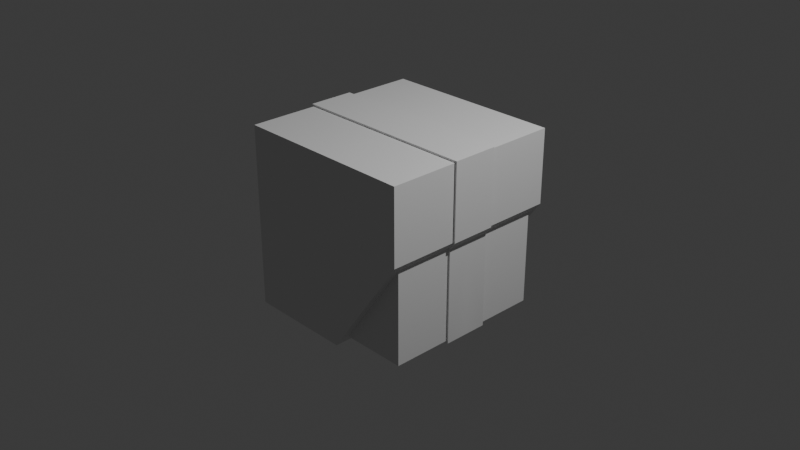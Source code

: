 # Source: Robot.blend  (saved by Blender 4.0.36; exported with 4.5.12 LTS)
import bpy
from mathutils import Matrix  # noqa: F401  (used for matrix-valued properties, if any)

bpy.ops.wm.read_factory_settings(use_empty=True)
scene = bpy.context.scene
scene.name = 'Scene'

# ---- collections
col_collection = bpy.data.collections.new('Collection'); scene.collection.children.link(col_collection)

# ---- world
world_world = bpy.data.worlds.new('World'); scene.world = world_world
world_world.use_nodes = True; world_world.node_tree.nodes.clear()
_N = world_world.node_tree.nodes; _L = world_world.node_tree.links
n0 = _N.new('ShaderNodeOutputWorld'); n0.name = 'World Output'; n0.location = (300, 300)
n1 = _N.new('ShaderNodeBackground'); n1.name = 'Background'; n1.location = (10, 300)
n1.inputs[0].default_value = (0.05088, 0.05088, 0.05088, 1.0)
_L.new(n1.outputs[0], n0.inputs[0])
n0.is_active_output = True
world_world.color = (0.05088, 0.05088, 0.05088)
world_world.use_sun_shadow = False
world_world.sun_shadow_jitter_overblur = 0.0

# ---- cameras
cam_camera = bpy.data.cameras.new('Camera')
cam_camera.clip_end = 100.0
cam_camera.ortho_scale = 7.314

# ---- lights
light_light = bpy.data.lights.new('Light', 'POINT')
light_light.transmission_factor = 0.0
light_light.use_soft_falloff = False
light_light.energy = 1000.0
light_light.shadow_soft_size = 0.1
light_light.shadow_maximum_resolution = 0.006
light_light.use_absolute_resolution = True

# ---- meshes
me_cube_001 = bpy.data.meshes.new('Cube.001')
me_cube_001.from_pydata([(-1.0, -1.0, -1.0), (-1.0, -1.0, 1.0), (1.0, -1.0, 1.0), (-1.0, 0.0, -1.0), (-1.0, 0.0, 1.0), (1.0, 0.0, 1.0), (-1.0, -0.25, -1.0), (1.0, -0.25, 1.0), (-1.0, -0.25, 1.0), (-1.022, -0.25, 1.022), (-1.022, 0.0, 1.022), (1.022, 0.0, 1.022), (-1.022, 0.0, -1.022), (-1.022, -0.25, -1.022), (1.022, -0.25, 1.022), (0.2195, -0.8955, -0.9147), (0.9397, -0.8955, 0.1032), (1.0, 0.0, 0.1884), (0.1592, 0.0, -1.0), (0.1592, -0.25, -1.022), (1.022, -0.25, 0.1884), (1.022, 0.0, 0.1884), (0.1592, 0.0, -1.022), (1.0, -0.25, 0.1884), (0.1592, -0.25, -1.0), (1.0, -1.0, 0.1884), (0.1592, -1.0, -1.0), (0.9613, -0.25, 0.1032), (0.9613, 0.0, 0.1032), (0.2195, -0.25, -0.9369), (0.2196, 0.0, -0.9369), (0.9397, -0.25, 0.1032), (0.2196, -0.25, -0.9147), (0.9397, -0.8955, -0.9147), (0.9613, -0.25, -0.9369), (0.9613, 0.0, -0.9369), (0.9397, -0.25, -0.9147)], [], [(3, 18, 22, 12), (6, 24, 26, 0), (23, 7, 2, 25), (7, 8, 1, 2), (7, 23, 20, 14), (0, 1, 8, 6), (6, 8, 9, 13), (21, 11, 14, 20), (17, 5, 11, 21), (13, 9, 10, 12), (11, 10, 9, 14), (12, 22, 19, 13), (24, 6, 13, 19), (5, 4, 10, 11), (8, 7, 14, 9), (4, 3, 12, 10), (20, 23, 31, 27), (17, 21, 28, 30, 22, 18), (16, 31, 23, 25), (19, 22, 30, 29), (26, 25, 2, 1, 0), (32, 15, 26, 24), (15, 16, 25, 26), (27, 28, 21, 20), (16, 15, 33), (29, 32, 24, 19), (32, 31, 36), (31, 16, 33, 36), (30, 28, 35), (15, 32, 36, 33), (29, 30, 35, 34), (29, 34, 27, 31, 32), (28, 27, 34, 35)])
_uv = me_cube_001.uv_layers.new(name='UVMap')
_uv.uv.foreach_set('vector', [0.0, 0.0, 0.0, 0.0, 0.0, 0.0, 0.0, 0.0, 0.125, 0.6562, 0.2501, 0.6562, 0.2501, 0.75, 0.125, 0.75, 0.4999, 0.6562, 0.625, 0.6562, 0.625, 0.75, 0.4999, 0.75, 0.625, 0.6562, 0.875, 0.6562, 0.875, 0.75, 0.625, 0.75, 0.625, 0.6562, 0.4999, 0.6562, 0.4999, 0.6562, 0.625, 0.6562, 0.375, 0.0, 0.625, 0.0, 0.625, 0.09375, 0.375, 0.09375, 0.375, 0.09375, 0.625, 0.09375, 0.625, 0.09375, 0.375, 0.09375, 0.4999, 0.625, 0.625, 0.625, 0.625, 0.6562, 0.4999, 0.6562, 0.0, 0.0, 0.0, 0.0, 0.0, 0.0, 0.0, 0.0, 0.375, 0.09375, 0.625, 0.09375, 0.625, 0.125, 0.375, 0.125, 0.625, 0.625, 0.875, 0.625, 0.875, 0.6562, 0.625, 0.6562, 0.125, 0.625, 0.2501, 0.625, 0.2501, 0.6562, 0.125, 0.6562, 0.2501, 0.6562, 0.125, 0.6562, 0.125, 0.6562, 0.2501, 0.6562, 0.0, 0.0, 0.0, 0.0, 0.0, 0.0, 0.0, 0.0, 0.875, 0.6562, 0.625, 0.6562, 0.625, 0.6562, 0.875, 0.6562, 0.0, 0.0, 0.0, 0.0, 0.0, 0.0, 0.0, 0.0, 0.4999, 0.6562, 0.4999, 0.6562, 0.482, 0.6562, 0.4823, 0.6562, 0.0, 0.0, 0.0, 0.0, 0.0, 0.0, 0.0, 0.0, 0.0, 0.0, 0.0, 0.0, 0.482, 0.7369, 0.482, 0.6562, 0.4999, 0.6562, 0.4999, 0.75, 0.2501, 0.6562, 0.2501, 0.625, 0.2723, 0.625, 0.2723, 0.6562, 0.375, 0.8749, 0.4999, 0.75, 0.625, 0.75, 0.625, 1.0, 0.375, 1.0, 0.268, 0.6562, 0.268, 0.7369, 0.2501, 0.75, 0.2501, 0.6562, 0.268, 0.7369, 0.482, 0.7369, 0.4999, 0.75, 0.2501, 0.75, 0.4823, 0.6562, 0.4823, 0.625, 0.4999, 0.625, 0.4999, 0.6562, 0.482, 0.7369, 0.268, 0.7369, 0.268, 0.7369, 0.2723, 0.6562, 0.268, 0.6562, 0.2501, 0.6562, 0.2501, 0.6562, 0.268, 0.6562, 0.482, 0.6562, 0.268, 0.6562, 0.482, 0.6562, 0.482, 0.7369, 0.268, 0.7369, 0.268, 0.6562, 0.0, 0.0, 0.0, 0.0, 0.0, 0.0, 0.268, 0.7369, 0.268, 0.6562, 0.268, 0.6562, 0.268, 0.7369, 0.2723, 0.6562, 0.2723, 0.625, 0.2723, 0.625, 0.2723, 0.6562, 0.2723, 0.6562, 0.2723, 0.6562, 0.4823, 0.6562, 0.482, 0.6562, 0.268, 0.6562, 0.4823, 0.625, 0.4823, 0.6562, 0.2723, 0.6562, 0.2723, 0.625])
me_cube_001.update()
me_cube_001.normals_split_custom_set([tuple(v) for v in zip(*[iter([0.0, 1.0, 0.0, 0.0, 1.0, 0.0, 0.0, 1.0, 0.0, 0.0, 1.0, 0.0, 0.0, 0.0, -1.0, 0.0, 0.0, -1.0, 0.0, 0.0, -1.0, 0.0, 0.0, -1.0, 1.0, 0.0, 0.0, 1.0, 0.0, 0.0, 1.0, 0.0, 0.0, 1.0, 0.0, 0.0, 0.0, 0.0, 1.0, 0.0, 0.0, 1.0, 0.0, 0.0, 1.0, 0.0, 0.0, 1.0, 0.0, -1.0, 0.0, 0.0, -1.0, 0.0, 0.0, -1.0, 0.0, 0.0, -1.0, 0.0, -1.0, 0.0, 0.0, -1.0, 0.0, 0.0, -1.0, 0.0, 0.0, -1.0, 0.0, 0.0, 0.0, -1.0, 0.0, 0.0, -1.0, 0.0, 0.0, -1.0, 0.0, 0.0, -1.0, 0.0, 1.0, 0.0, 0.0, 1.0, 0.0, 0.0, 1.0, 0.0, 0.0, 1.0, 0.0, 0.0, 0.0, 1.0, 0.0, 0.0, 1.0, 0.0, 0.0, 1.0, 0.0, 0.0, 1.0, 0.0, -1.0, 0.0, 0.0, -1.0, 0.0, 0.0, -1.0, 0.0, 0.0, -1.0, 0.0, 0.0, 0.0, 0.0, 1.0, 0.0, 0.0, 1.0, 0.0, 0.0, 1.0, 0.0, 0.0, 1.0, 0.0, 0.0, -1.0, 0.0, 0.0, -1.0, 0.0, 0.0, -1.0, 0.0, 0.0, -1.0, 0.0, -1.0, 0.0, 0.0, -1.0, 0.0, 0.0, -1.0, 0.0, 0.0, -1.0, 0.0, 0.0, 1.0, 0.0, 0.0, 1.0, 0.0, 0.0, 1.0, 0.0, 0.0, 1.0, 0.0, 0.0, -1.0, 0.0, 0.0, -1.0, 0.0, 0.0, -1.0, 0.0, 0.0, -1.0, 0.0, 0.0, 1.0, 0.0, 0.0, 1.0, 0.0, 0.0, 1.0, 0.0, 0.0, 1.0, 0.0, 0.0, -1.0, 0.0, 0.0, -1.0, 0.0, 0.0, -1.0, 0.0, 0.0, -1.0, 0.0, 0.0, 1.0, 0.0, 0.0, 1.0, 0.0, 0.0, 1.0, 0.0, 0.0, 1.0, 0.0, 0.0, 1.0, 0.0, 0.0, 1.0, 0.0, 0.8164, -1.022e-07, -0.5775, 0.8164, -1.022e-07, -0.5775, 0.8164, -1.022e-07, -0.5775, 0.8164, -1.022e-07, -0.5775, 0.8162, -5.859e-08, -0.5778, 0.8162, -5.859e-08, -0.5778, 0.8162, -5.859e-08, -0.5778, 0.8162, -5.859e-08, -0.5778, 0.0, -1.0, 0.0, 0.0, -1.0, 0.0, 0.0, -1.0, 0.0, 0.0, -1.0, 0.0, 0.0, -1.0, 0.0, 0.8164, 0.0, -0.5775, 0.8164, 0.0, -0.5775, 0.8164, 0.0, -0.5775, 0.8164, 0.0, -0.5775, 0.8164, -3.8e-06, -0.5775, 0.8164, -3.8e-06, -0.5775, 0.8164, -3.8e-06, -0.5775, 0.8164, -3.8e-06, -0.5775, 0.8143, 0.0, -0.5804, 0.8143, 0.0, -0.5804, 0.8143, 0.0, -0.5804, 0.8143, 0.0, -0.5804, 0.0, -1.0, -1.626e-07, 0.0, -1.0, -1.626e-07, 0.0, -1.0, -1.626e-07, 0.0, -1.0, 0.0, 0.0, -1.0, 0.0, 0.0, -1.0, 0.0, 0.0, -1.0, 0.0, 0.0, 1.0, 0.0, 0.0, 1.0, 0.0, 0.0, 1.0, 0.0, 1.0, -5.199e-06, -2.928e-08, 1.0, -5.199e-06, -2.928e-08, 1.0, -5.199e-06, -2.928e-08, 1.0, -5.199e-06, -2.928e-08, 0.0, 1.0, 0.0, 0.0, 1.0, 0.0, 0.0, 1.0, 0.0, 0.0, 2.585e-06, -1.0, 0.0, 2.585e-06, -1.0, 0.0, 2.585e-06, -1.0, 0.0, 2.585e-06, -1.0, 0.0, 1.788e-06, -1.0, 0.0, 1.788e-06, -1.0, 0.0, 1.788e-06, -1.0, 0.0, 1.788e-06, -1.0, 0.0, -1.0, 0.0, 0.0, -1.0, 0.0, 0.0, -1.0, 0.0, 0.0, -1.0, 0.0, 0.0, -1.0, 0.0, 1.0, -8.46e-07, 2.865e-08, 1.0, -8.46e-07, 2.865e-08, 0.9997, 3.998e-07, -0.02526, 1.0, -8.46e-07, 2.865e-08])] * 3)])

# ---- objects
ob_light = bpy.data.objects.new('Light', light_light)
ob_camera = bpy.data.objects.new('Camera', cam_camera)
ob_cube = bpy.data.objects.new('Cube', me_cube_001)

# ---- transforms, parenting, visibility, modifiers, constraints
ob_light.location = (4.076, 1.005, 5.904)
ob_light.rotation_euler = (0.6503, 0.05522, 1.866)
ob_light.lock_rotations_4d = False
ob_light.empty_display_type = 'ARROWS'
ob_light.color = (0.0, 0.0, 0.0, 0.0)
ob_light.lineart.crease_threshold = 0.0
ob_camera.location = (7.359, -6.926, 4.958)
ob_camera.rotation_euler = (1.109, 0.0, 0.8149)
ob_camera.lock_rotations_4d = False
ob_camera.empty_display_type = 'ARROWS'
ob_camera.color = (0.0, 0.0, 0.0, 0.0)
ob_camera.display_type = 'WIRE'
ob_camera.lineart.crease_threshold = 0.0
ob_cube.location = (0.0, 0.0, 0.0)
_m = ob_cube.modifiers.new('Mirror', 'MIRROR')
_m.use_axis = (False, True, False)

# ---- collection membership
col_collection.objects.link(ob_light)
col_collection.objects.link(ob_camera)
col_collection.objects.link(ob_cube)

# ---- scene / render settings (as saved in the file)
scene.camera = ob_camera
scene.frame_start = 1; scene.frame_end = 250; scene.frame_set(1)
scene.render.engine = 'BLENDER_EEVEE_NEXT'
scene.cycles.sampling_pattern = 'TABULATED_SOBOL'
bpy.context.view_layer.update()
